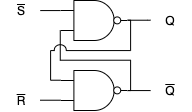

The diagram above was exported from draw.io. Its source (the exported page's mxGraphModel, read from the mxfile embedded in the PNG):
<mxGraphModel dx="763" dy="572" grid="1" gridSize="10" guides="1" tooltips="1" connect="1" arrows="1" fold="1" page="1" pageScale="1" pageWidth="1100" pageHeight="850" math="0" shadow="0">
  <root>
    <mxCell id="0" />
    <mxCell id="1" parent="0" />
    <mxCell id="2" value="" style="group" vertex="1" connectable="0" parent="1">
      <mxGeometry x="320" y="200" width="67" height="40" as="geometry" />
    </mxCell>
    <mxCell id="3" value="" style="verticalLabelPosition=bottom;shadow=0;dashed=0;align=center;fillColor=#ffffff;html=1;verticalAlign=top;strokeWidth=1;shape=mxgraph.electrical.logic_gates.logic_gate;operation=and;" vertex="1" parent="2">
      <mxGeometry width="67" height="40" as="geometry" />
    </mxCell>
    <mxCell id="4" value="" style="verticalLabelPosition=bottom;shadow=0;dashed=0;align=center;fillColor=#ffffff;html=1;verticalAlign=top;strokeWidth=1;shape=mxgraph.electrical.logic_gates.inverting_contact;rotation=0;" vertex="1" parent="2">
      <mxGeometry x="52.366666666666674" y="15.555555555555543" width="8.71" height="8.666666666666666" as="geometry" />
    </mxCell>
    <mxCell id="5" value="" style="group" vertex="1" connectable="0" parent="1">
      <mxGeometry x="320" y="270" width="67" height="40" as="geometry" />
    </mxCell>
    <mxCell id="6" value="" style="verticalLabelPosition=bottom;shadow=0;dashed=0;align=center;fillColor=#ffffff;html=1;verticalAlign=top;strokeWidth=1;shape=mxgraph.electrical.logic_gates.logic_gate;operation=and;" vertex="1" parent="5">
      <mxGeometry width="67" height="40" as="geometry" />
    </mxCell>
    <mxCell id="7" value="" style="verticalLabelPosition=bottom;shadow=0;dashed=0;align=center;fillColor=#ffffff;html=1;verticalAlign=top;strokeWidth=1;shape=mxgraph.electrical.logic_gates.inverting_contact;rotation=0;" vertex="1" parent="5">
      <mxGeometry x="52.366666666666674" y="15.555555555555543" width="8.71" height="8.666666666666666" as="geometry" />
    </mxCell>
    <mxCell id="8" value="&lt;span style=&quot;text-decoration: overline&quot;&gt;S&lt;/span&gt;" style="text;html=1;strokeColor=none;fillColor=none;align=center;verticalAlign=middle;whiteSpace=wrap;rounded=0;" vertex="1" parent="1">
      <mxGeometry x="260" y="200" width="40" height="20" as="geometry" />
    </mxCell>
    <mxCell id="9" style="edgeStyle=orthogonalEdgeStyle;rounded=0;orthogonalLoop=1;jettySize=auto;html=1;exitX=0;exitY=0.25;exitDx=0;exitDy=0;exitPerimeter=0;endArrow=none;endFill=0;" edge="1" source="3" target="8" parent="1">
      <mxGeometry relative="1" as="geometry" />
    </mxCell>
    <mxCell id="10" value="&lt;span style=&quot;text-decoration: overline&quot;&gt;R&lt;/span&gt;" style="text;html=1;strokeColor=none;fillColor=none;align=center;verticalAlign=middle;whiteSpace=wrap;rounded=0;" vertex="1" parent="1">
      <mxGeometry x="260" y="290" width="40" height="20" as="geometry" />
    </mxCell>
    <mxCell id="11" style="edgeStyle=orthogonalEdgeStyle;rounded=0;orthogonalLoop=1;jettySize=auto;html=1;exitX=0;exitY=0.75;exitDx=0;exitDy=0;exitPerimeter=0;entryX=1;entryY=0.5;entryDx=0;entryDy=0;endArrow=none;endFill=0;" edge="1" source="6" target="10" parent="1">
      <mxGeometry relative="1" as="geometry" />
    </mxCell>
    <mxCell id="12" value="&lt;span style=&quot;text-decoration: overline&quot;&gt;Q&lt;/span&gt;" style="text;html=1;strokeColor=none;fillColor=none;align=center;verticalAlign=middle;whiteSpace=wrap;rounded=0;" vertex="1" parent="1">
      <mxGeometry x="410" y="280" width="40" height="20" as="geometry" />
    </mxCell>
    <mxCell id="13" value="Q" style="text;html=1;strokeColor=none;fillColor=none;align=center;verticalAlign=middle;whiteSpace=wrap;rounded=0;" vertex="1" parent="1">
      <mxGeometry x="410" y="210" width="40" height="20" as="geometry" />
    </mxCell>
    <mxCell id="14" style="edgeStyle=orthogonalEdgeStyle;rounded=0;orthogonalLoop=1;jettySize=auto;html=1;exitX=1;exitY=0.5;exitDx=0;exitDy=0;exitPerimeter=0;endArrow=none;endFill=0;" edge="1" source="3" target="13" parent="1">
      <mxGeometry relative="1" as="geometry" />
    </mxCell>
    <mxCell id="15" style="edgeStyle=orthogonalEdgeStyle;rounded=0;orthogonalLoop=1;jettySize=auto;html=1;exitX=1;exitY=0.5;exitDx=0;exitDy=0;exitPerimeter=0;entryX=0;entryY=0.5;entryDx=0;entryDy=0;endArrow=none;endFill=0;" edge="1" source="6" target="12" parent="1">
      <mxGeometry relative="1" as="geometry" />
    </mxCell>
    <mxCell id="16" style="edgeStyle=orthogonalEdgeStyle;rounded=0;jumpStyle=arc;jumpSize=12;orthogonalLoop=1;jettySize=auto;html=1;exitX=1;exitY=0.5;exitDx=0;exitDy=0;exitPerimeter=0;entryX=0;entryY=0.75;entryDx=0;entryDy=0;entryPerimeter=0;endArrow=none;endFill=0;" edge="1" source="6" target="3" parent="1">
      <mxGeometry relative="1" as="geometry">
        <Array as="points">
          <mxPoint x="390" y="290" />
          <mxPoint x="390" y="260" />
          <mxPoint x="320" y="260" />
        </Array>
      </mxGeometry>
    </mxCell>
    <mxCell id="17" style="edgeStyle=orthogonalEdgeStyle;rounded=0;jumpStyle=arc;jumpSize=12;orthogonalLoop=1;jettySize=auto;html=1;exitX=1;exitY=0.5;exitDx=0;exitDy=0;exitPerimeter=0;entryX=0;entryY=0.25;entryDx=0;entryDy=0;entryPerimeter=0;endArrow=none;endFill=0;" edge="1" source="3" target="6" parent="1">
      <mxGeometry relative="1" as="geometry">
        <Array as="points">
          <mxPoint x="390" y="220" />
          <mxPoint x="390" y="250" />
          <mxPoint x="310" y="250" />
          <mxPoint x="310" y="280" />
        </Array>
      </mxGeometry>
    </mxCell>
  </root>
</mxGraphModel>